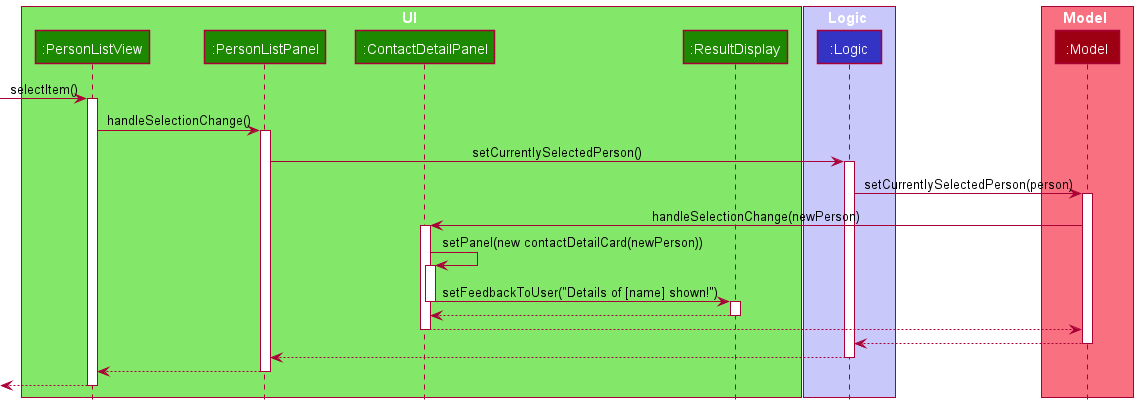

The diagram above was rendered by PlantUML. Its source (embedded in the PNG):
@startuml
!include style.puml

box UI UI_COLOR_T1
participant ":PersonListView" as PersonListView UI_COLOR
participant ":PersonListPanel" as PersonListPanel UI_COLOR
participant ":ContactDetailPanel" as ContactDetailPanel UI_COLOR
participant ":ResultDisplay" as ResultDisplay UI_COLOR
end box

box Logic LOGIC_COLOR_T1
participant ":Logic" as Logic LOGIC_COLOR
end box

box Model MODEL_COLOR_T1
participant ":Model" as Model MODEL_COLOR
end box

[-> PersonListView : selectItem()
activate PersonListView

PersonListView -> PersonListPanel : handleSelectionChange()
activate PersonListPanel

PersonListPanel -> Logic : setCurrentlySelectedPerson()
activate Logic

Logic -> Model : setCurrentlySelectedPerson(person)
activate Model

Model -> ContactDetailPanel : handleSelectionChange(newPerson)
activate ContactDetailPanel

ContactDetailPanel -> ContactDetailPanel : setPanel(new contactDetailCard(newPerson))
activate ContactDetailPanel

ContactDetailPanel -> ResultDisplay : setFeedbackToUser("Details of [name] shown!")
deactivate ContactDetailPanel
activate ResultDisplay

ResultDisplay --> ContactDetailPanel
deactivate ResultDisplay

ContactDetailPanel --> Model
deactivate ContactDetailPanel

Model --> Logic
deactivate Model

Logic --> PersonListPanel
deactivate Logic

PersonListPanel --> PersonListView
deactivate PersonListPanel

[<-- PersonListView
deactivate PersonListView






@enduml